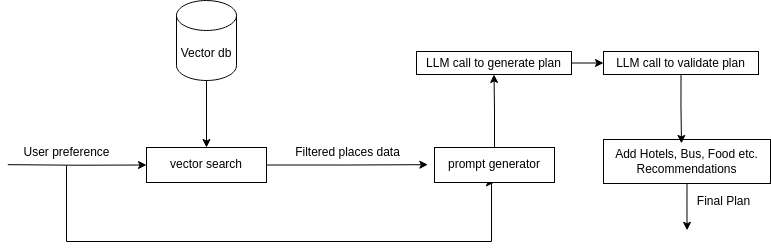

The diagram above was exported from draw.io. Its source (the exported page's mxGraphModel, read from the mxfile embedded in the PNG):
<mxGraphModel dx="989" dy="578" grid="0" gridSize="10" guides="1" tooltips="1" connect="1" arrows="1" fold="1" page="1" pageScale="1" pageWidth="1600" pageHeight="900" background="#FFFFFF" math="0" shadow="0">
  <root>
    <mxCell id="0" />
    <mxCell id="1" parent="0" />
    <mxCell id="wCa6cHvCucA2uV3nRbvT-5" style="edgeStyle=orthogonalEdgeStyle;rounded=0;orthogonalLoop=1;jettySize=auto;html=1;exitX=0;exitY=0.5;exitDx=0;exitDy=0;entryX=0;entryY=0.5;entryDx=0;entryDy=0;" edge="1" parent="1" target="wCa6cHvCucA2uV3nRbvT-1">
      <mxGeometry relative="1" as="geometry">
        <mxPoint x="148.33333333333348" y="421.16666666666674" as="sourcePoint" />
      </mxGeometry>
    </mxCell>
    <mxCell id="wCa6cHvCucA2uV3nRbvT-7" style="edgeStyle=orthogonalEdgeStyle;rounded=0;orthogonalLoop=1;jettySize=auto;html=1;exitX=1;exitY=0.5;exitDx=0;exitDy=0;" edge="1" parent="1" source="wCa6cHvCucA2uV3nRbvT-1">
      <mxGeometry relative="1" as="geometry">
        <mxPoint x="568.3333333333335" y="421.16666666666674" as="targetPoint" />
      </mxGeometry>
    </mxCell>
    <mxCell id="wCa6cHvCucA2uV3nRbvT-1" value="vector search" style="rounded=0;whiteSpace=wrap;html=1;" vertex="1" parent="1">
      <mxGeometry x="287" y="404" width="120" height="35" as="geometry" />
    </mxCell>
    <mxCell id="wCa6cHvCucA2uV3nRbvT-3" style="edgeStyle=orthogonalEdgeStyle;rounded=0;orthogonalLoop=1;jettySize=auto;html=1;exitX=0.5;exitY=1;exitDx=0;exitDy=0;exitPerimeter=0;entryX=0.5;entryY=0;entryDx=0;entryDy=0;" edge="1" parent="1" source="wCa6cHvCucA2uV3nRbvT-2" target="wCa6cHvCucA2uV3nRbvT-1">
      <mxGeometry relative="1" as="geometry" />
    </mxCell>
    <mxCell id="wCa6cHvCucA2uV3nRbvT-2" value="Vector db" style="shape=cylinder3;whiteSpace=wrap;html=1;boundedLbl=1;backgroundOutline=1;size=15;" vertex="1" parent="1">
      <mxGeometry x="317" y="257" width="60" height="80" as="geometry" />
    </mxCell>
    <mxCell id="wCa6cHvCucA2uV3nRbvT-10" style="edgeStyle=orthogonalEdgeStyle;rounded=0;orthogonalLoop=1;jettySize=auto;html=1;entryX=0.5;entryY=1;entryDx=0;entryDy=0;" edge="1" parent="1" source="wCa6cHvCucA2uV3nRbvT-6" target="wCa6cHvCucA2uV3nRbvT-9">
      <mxGeometry relative="1" as="geometry">
        <Array as="points">
          <mxPoint x="207" y="498" />
          <mxPoint x="632" y="498" />
        </Array>
      </mxGeometry>
    </mxCell>
    <mxCell id="wCa6cHvCucA2uV3nRbvT-6" value="User preference" style="text;html=1;align=center;verticalAlign=middle;resizable=0;points=[];autosize=1;strokeColor=none;fillColor=none;" vertex="1" parent="1">
      <mxGeometry x="155" y="396" width="104" height="26" as="geometry" />
    </mxCell>
    <mxCell id="wCa6cHvCucA2uV3nRbvT-8" value="Filtered places data" style="text;html=1;align=center;verticalAlign=middle;resizable=0;points=[];autosize=1;strokeColor=none;fillColor=none;" vertex="1" parent="1">
      <mxGeometry x="426" y="396" width="123" height="26" as="geometry" />
    </mxCell>
    <mxCell id="wCa6cHvCucA2uV3nRbvT-11" style="edgeStyle=orthogonalEdgeStyle;rounded=0;orthogonalLoop=1;jettySize=auto;html=1;exitX=0.5;exitY=0;exitDx=0;exitDy=0;" edge="1" parent="1" source="wCa6cHvCucA2uV3nRbvT-9" target="wCa6cHvCucA2uV3nRbvT-12">
      <mxGeometry relative="1" as="geometry">
        <mxPoint x="631.6666666666667" y="333.66666666666674" as="targetPoint" />
      </mxGeometry>
    </mxCell>
    <mxCell id="wCa6cHvCucA2uV3nRbvT-9" value="prompt generator" style="rounded=0;whiteSpace=wrap;html=1;" vertex="1" parent="1">
      <mxGeometry x="575" y="404" width="120" height="35" as="geometry" />
    </mxCell>
    <mxCell id="wCa6cHvCucA2uV3nRbvT-14" style="edgeStyle=orthogonalEdgeStyle;rounded=0;orthogonalLoop=1;jettySize=auto;html=1;exitX=1;exitY=0.5;exitDx=0;exitDy=0;entryX=0;entryY=0.5;entryDx=0;entryDy=0;" edge="1" parent="1" source="wCa6cHvCucA2uV3nRbvT-12" target="wCa6cHvCucA2uV3nRbvT-13">
      <mxGeometry relative="1" as="geometry" />
    </mxCell>
    <mxCell id="wCa6cHvCucA2uV3nRbvT-12" value="LLM call to generate plan" style="rounded=0;whiteSpace=wrap;html=1;" vertex="1" parent="1">
      <mxGeometry x="557" y="308" width="155" height="23" as="geometry" />
    </mxCell>
    <mxCell id="wCa6cHvCucA2uV3nRbvT-13" value="LLM call to validate plan" style="rounded=0;whiteSpace=wrap;html=1;" vertex="1" parent="1">
      <mxGeometry x="744" y="308" width="155" height="23" as="geometry" />
    </mxCell>
    <mxCell id="wCa6cHvCucA2uV3nRbvT-17" style="edgeStyle=orthogonalEdgeStyle;rounded=0;orthogonalLoop=1;jettySize=auto;html=1;exitX=0.5;exitY=1;exitDx=0;exitDy=0;" edge="1" parent="1" source="wCa6cHvCucA2uV3nRbvT-15">
      <mxGeometry relative="1" as="geometry">
        <mxPoint x="827.5517241379312" y="486.8275862068965" as="targetPoint" />
      </mxGeometry>
    </mxCell>
    <mxCell id="wCa6cHvCucA2uV3nRbvT-15" value="Add Hotels, Bus, Food etc.&lt;div&gt;Recommendations&lt;/div&gt;" style="rounded=0;whiteSpace=wrap;html=1;" vertex="1" parent="1">
      <mxGeometry x="744" y="396" width="167" height="44" as="geometry" />
    </mxCell>
    <mxCell id="wCa6cHvCucA2uV3nRbvT-16" style="edgeStyle=orthogonalEdgeStyle;rounded=0;orthogonalLoop=1;jettySize=auto;html=1;exitX=0.5;exitY=1;exitDx=0;exitDy=0;entryX=0.467;entryY=0.089;entryDx=0;entryDy=0;entryPerimeter=0;" edge="1" parent="1" source="wCa6cHvCucA2uV3nRbvT-13" target="wCa6cHvCucA2uV3nRbvT-15">
      <mxGeometry relative="1" as="geometry" />
    </mxCell>
    <mxCell id="wCa6cHvCucA2uV3nRbvT-18" value="Final Plan" style="text;html=1;align=center;verticalAlign=middle;resizable=0;points=[];autosize=1;strokeColor=none;fillColor=none;" vertex="1" parent="1">
      <mxGeometry x="828" y="445" width="71" height="26" as="geometry" />
    </mxCell>
  </root>
</mxGraphModel>